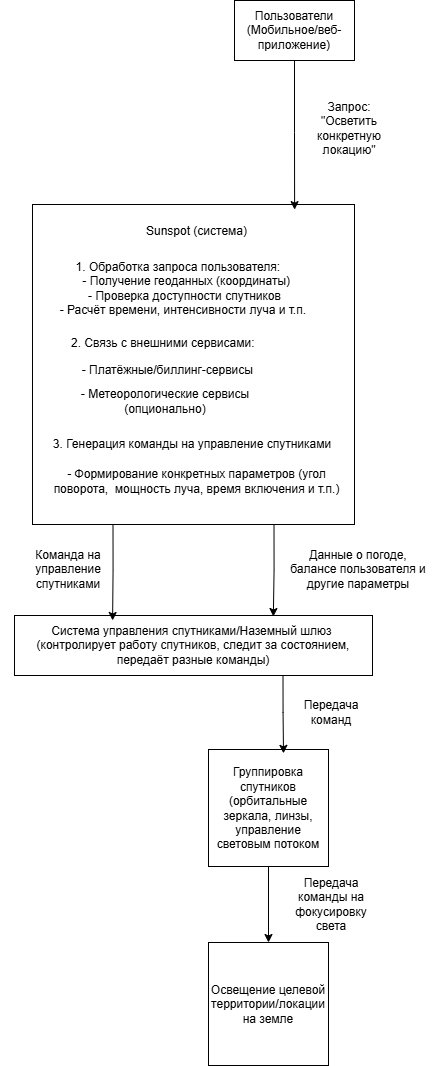

The diagram above was exported from draw.io. Its source (the exported page's mxGraphModel, read from the mxfile embedded in the PNG):
<mxGraphModel dx="2040" dy="1073" grid="0" gridSize="10" guides="1" tooltips="1" connect="1" arrows="1" fold="1" page="1" pageScale="1" pageWidth="3000" pageHeight="3000" math="0" shadow="0">
  <root>
    <mxCell id="0" />
    <mxCell id="1" parent="0" />
    <mxCell id="btKA1Ooj5tI1ArQlHIc6-1" value="&lt;font style=&quot;vertical-align: inherit;&quot;&gt;&lt;font style=&quot;vertical-align: inherit;&quot;&gt;Пользователи&lt;/font&gt;&lt;/font&gt;&lt;div&gt;&lt;font style=&quot;vertical-align: inherit;&quot;&gt;&lt;font style=&quot;vertical-align: inherit;&quot;&gt;&lt;font style=&quot;vertical-align: inherit;&quot;&gt;&lt;font style=&quot;vertical-align: inherit;&quot;&gt;(Мобильное/веб-приложение)&lt;/font&gt;&lt;/font&gt;&lt;/font&gt;&lt;/font&gt;&lt;/div&gt;" style="rounded=0;whiteSpace=wrap;html=1;" vertex="1" parent="1">
      <mxGeometry x="445" y="149" width="120" height="60" as="geometry" />
    </mxCell>
    <mxCell id="btKA1Ooj5tI1ArQlHIc6-2" value="" style="rounded=0;whiteSpace=wrap;html=1;" vertex="1" parent="1">
      <mxGeometry x="243" y="353" width="322" height="320" as="geometry" />
    </mxCell>
    <mxCell id="btKA1Ooj5tI1ArQlHIc6-6" style="edgeStyle=orthogonalEdgeStyle;rounded=0;orthogonalLoop=1;jettySize=auto;html=1;entryX=0.814;entryY=0.016;entryDx=0;entryDy=0;entryPerimeter=0;" edge="1" parent="1" source="btKA1Ooj5tI1ArQlHIc6-1" target="btKA1Ooj5tI1ArQlHIc6-2">
      <mxGeometry relative="1" as="geometry" />
    </mxCell>
    <mxCell id="btKA1Ooj5tI1ArQlHIc6-7" value="&lt;font style=&quot;vertical-align: inherit;&quot;&gt;&lt;font style=&quot;vertical-align: inherit;&quot;&gt;Запрос:&lt;/font&gt;&lt;/font&gt;&lt;div&gt;&lt;font style=&quot;vertical-align: inherit;&quot;&gt;&lt;font style=&quot;vertical-align: inherit;&quot;&gt;&lt;font style=&quot;vertical-align: inherit;&quot;&gt;&lt;font style=&quot;vertical-align: inherit;&quot;&gt;&quot;Осветить конкретную локацию&quot;&lt;/font&gt;&lt;/font&gt;&lt;/font&gt;&lt;/font&gt;&lt;/div&gt;" style="text;html=1;align=center;verticalAlign=middle;whiteSpace=wrap;rounded=0;" vertex="1" parent="1">
      <mxGeometry x="514" y="241" width="92" height="71" as="geometry" />
    </mxCell>
    <mxCell id="btKA1Ooj5tI1ArQlHIc6-8" value="Sunspot (система)" style="text;html=1;align=center;verticalAlign=middle;whiteSpace=wrap;rounded=0;" vertex="1" parent="1">
      <mxGeometry x="341" y="365" width="133" height="30" as="geometry" />
    </mxCell>
    <mxCell id="btKA1Ooj5tI1ArQlHIc6-9" value="&lt;div&gt;1. Обработка запроса пользователя:&amp;nbsp; &amp;nbsp;&amp;nbsp;&lt;/div&gt;&lt;div&gt;&lt;span style=&quot;background-color: transparent; color: light-dark(rgb(0, 0, 0), rgb(255, 255, 255));&quot;&gt;&amp;nbsp;- Получение геоданных (координаты)&lt;/span&gt;&lt;/div&gt;&lt;div&gt;&lt;span style=&quot;background-color: transparent; color: light-dark(rgb(0, 0, 0), rgb(255, 255, 255));&quot;&gt;&amp;nbsp;- Проверка доступности спутников&amp;nbsp;&lt;/span&gt;&lt;/div&gt;&lt;div&gt;&lt;span style=&quot;background-color: transparent; color: light-dark(rgb(0, 0, 0), rgb(255, 255, 255));&quot;&gt;- Расчёт времени, интенсивности луча и т.п.&amp;nbsp;&lt;/span&gt;&lt;/div&gt;" style="text;html=1;align=center;verticalAlign=middle;whiteSpace=wrap;rounded=0;" vertex="1" parent="1">
      <mxGeometry x="211" y="397" width="369" height="80" as="geometry" />
    </mxCell>
    <mxCell id="btKA1Ooj5tI1ArQlHIc6-11" value="2. Связь с внешними сервисами:" style="text;html=1;align=left;verticalAlign=middle;whiteSpace=wrap;rounded=0;" vertex="1" parent="1">
      <mxGeometry x="280" y="477" width="191" height="30" as="geometry" />
    </mxCell>
    <mxCell id="btKA1Ooj5tI1ArQlHIc6-12" value="- Платёжные/биллинг-сервисы&amp;nbsp;" style="text;html=1;align=center;verticalAlign=middle;whiteSpace=wrap;rounded=0;" vertex="1" parent="1">
      <mxGeometry x="253" y="501" width="254" height="35" as="geometry" />
    </mxCell>
    <mxCell id="btKA1Ooj5tI1ArQlHIc6-13" value="- Метеорологические сервисы (опционально)" style="text;html=1;align=center;verticalAlign=middle;whiteSpace=wrap;rounded=0;" vertex="1" parent="1">
      <mxGeometry x="249" y="532" width="254" height="35" as="geometry" />
    </mxCell>
    <mxCell id="btKA1Ooj5tI1ArQlHIc6-14" value="3. Генерация команды на управление спутниками" style="text;html=1;align=center;verticalAlign=middle;whiteSpace=wrap;rounded=0;" vertex="1" parent="1">
      <mxGeometry x="253" y="578" width="300" height="30" as="geometry" />
    </mxCell>
    <mxCell id="btKA1Ooj5tI1ArQlHIc6-15" value="&lt;div&gt;- Формирование конкретных параметров (угол поворота,&amp;nbsp; &lt;span style=&quot;background-color: transparent; color: light-dark(rgb(0, 0, 0), rgb(255, 255, 255));&quot;&gt;мощность луча, время включения и т.п.)&lt;/span&gt;&lt;/div&gt;" style="text;html=1;align=center;verticalAlign=middle;whiteSpace=wrap;rounded=0;" vertex="1" parent="1">
      <mxGeometry x="260" y="605" width="295" height="50" as="geometry" />
    </mxCell>
    <mxCell id="btKA1Ooj5tI1ArQlHIc6-17" value="Система управления спутниками/Наземный шлюз&amp;nbsp;&lt;div&gt;(контролирует работу спутников, следит за состоянием, передаёт разные команды)&lt;/div&gt;" style="rounded=0;whiteSpace=wrap;html=1;" vertex="1" parent="1">
      <mxGeometry x="225" y="764" width="358" height="60" as="geometry" />
    </mxCell>
    <mxCell id="btKA1Ooj5tI1ArQlHIc6-20" style="edgeStyle=orthogonalEdgeStyle;rounded=0;orthogonalLoop=1;jettySize=auto;html=1;exitX=0.25;exitY=1;exitDx=0;exitDy=0;entryX=0.274;entryY=0.083;entryDx=0;entryDy=0;entryPerimeter=0;" edge="1" parent="1" source="btKA1Ooj5tI1ArQlHIc6-2" target="btKA1Ooj5tI1ArQlHIc6-17">
      <mxGeometry relative="1" as="geometry" />
    </mxCell>
    <mxCell id="btKA1Ooj5tI1ArQlHIc6-21" value="Команда на управление спутниками" style="text;html=1;align=center;verticalAlign=middle;whiteSpace=wrap;rounded=0;" vertex="1" parent="1">
      <mxGeometry x="217" y="703" width="124" height="30" as="geometry" />
    </mxCell>
    <mxCell id="btKA1Ooj5tI1ArQlHIc6-22" style="edgeStyle=orthogonalEdgeStyle;rounded=0;orthogonalLoop=1;jettySize=auto;html=1;exitX=0.75;exitY=1;exitDx=0;exitDy=0;entryX=0.723;entryY=0.017;entryDx=0;entryDy=0;entryPerimeter=0;" edge="1" parent="1" source="btKA1Ooj5tI1ArQlHIc6-2" target="btKA1Ooj5tI1ArQlHIc6-17">
      <mxGeometry relative="1" as="geometry" />
    </mxCell>
    <mxCell id="btKA1Ooj5tI1ArQlHIc6-23" value="Данные о погоде, балансе пользователя и другие параметры" style="text;html=1;align=center;verticalAlign=middle;whiteSpace=wrap;rounded=0;" vertex="1" parent="1">
      <mxGeometry x="496" y="681.5" width="146" height="73" as="geometry" />
    </mxCell>
    <mxCell id="btKA1Ooj5tI1ArQlHIc6-28" style="edgeStyle=orthogonalEdgeStyle;rounded=0;orthogonalLoop=1;jettySize=auto;html=1;exitX=0.5;exitY=1;exitDx=0;exitDy=0;entryX=0.5;entryY=0;entryDx=0;entryDy=0;" edge="1" parent="1" source="btKA1Ooj5tI1ArQlHIc6-24" target="btKA1Ooj5tI1ArQlHIc6-27">
      <mxGeometry relative="1" as="geometry" />
    </mxCell>
    <mxCell id="btKA1Ooj5tI1ArQlHIc6-24" value="Группировка спутников&lt;div&gt;(орбитальные зеркала, линзы, управление световым потоком&lt;/div&gt;" style="rounded=0;whiteSpace=wrap;html=1;" vertex="1" parent="1">
      <mxGeometry x="419" y="898" width="120" height="117" as="geometry" />
    </mxCell>
    <mxCell id="btKA1Ooj5tI1ArQlHIc6-25" style="edgeStyle=orthogonalEdgeStyle;rounded=0;orthogonalLoop=1;jettySize=auto;html=1;exitX=0.75;exitY=1;exitDx=0;exitDy=0;entryX=0.625;entryY=0.033;entryDx=0;entryDy=0;entryPerimeter=0;" edge="1" parent="1" source="btKA1Ooj5tI1ArQlHIc6-17" target="btKA1Ooj5tI1ArQlHIc6-24">
      <mxGeometry relative="1" as="geometry" />
    </mxCell>
    <mxCell id="btKA1Ooj5tI1ArQlHIc6-26" value="Передача команд" style="text;html=1;align=center;verticalAlign=middle;whiteSpace=wrap;rounded=0;" vertex="1" parent="1">
      <mxGeometry x="512" y="846" width="60" height="30" as="geometry" />
    </mxCell>
    <mxCell id="btKA1Ooj5tI1ArQlHIc6-27" value="Освещение целевой территории/локации&lt;div&gt;на земле&lt;/div&gt;" style="rounded=0;whiteSpace=wrap;html=1;" vertex="1" parent="1">
      <mxGeometry x="419" y="1091" width="120" height="123" as="geometry" />
    </mxCell>
    <mxCell id="btKA1Ooj5tI1ArQlHIc6-29" value="Передача команды на фокусировку света" style="text;html=1;align=center;verticalAlign=middle;whiteSpace=wrap;rounded=0;" vertex="1" parent="1">
      <mxGeometry x="493" y="1022" width="98" height="62" as="geometry" />
    </mxCell>
  </root>
</mxGraphModel>